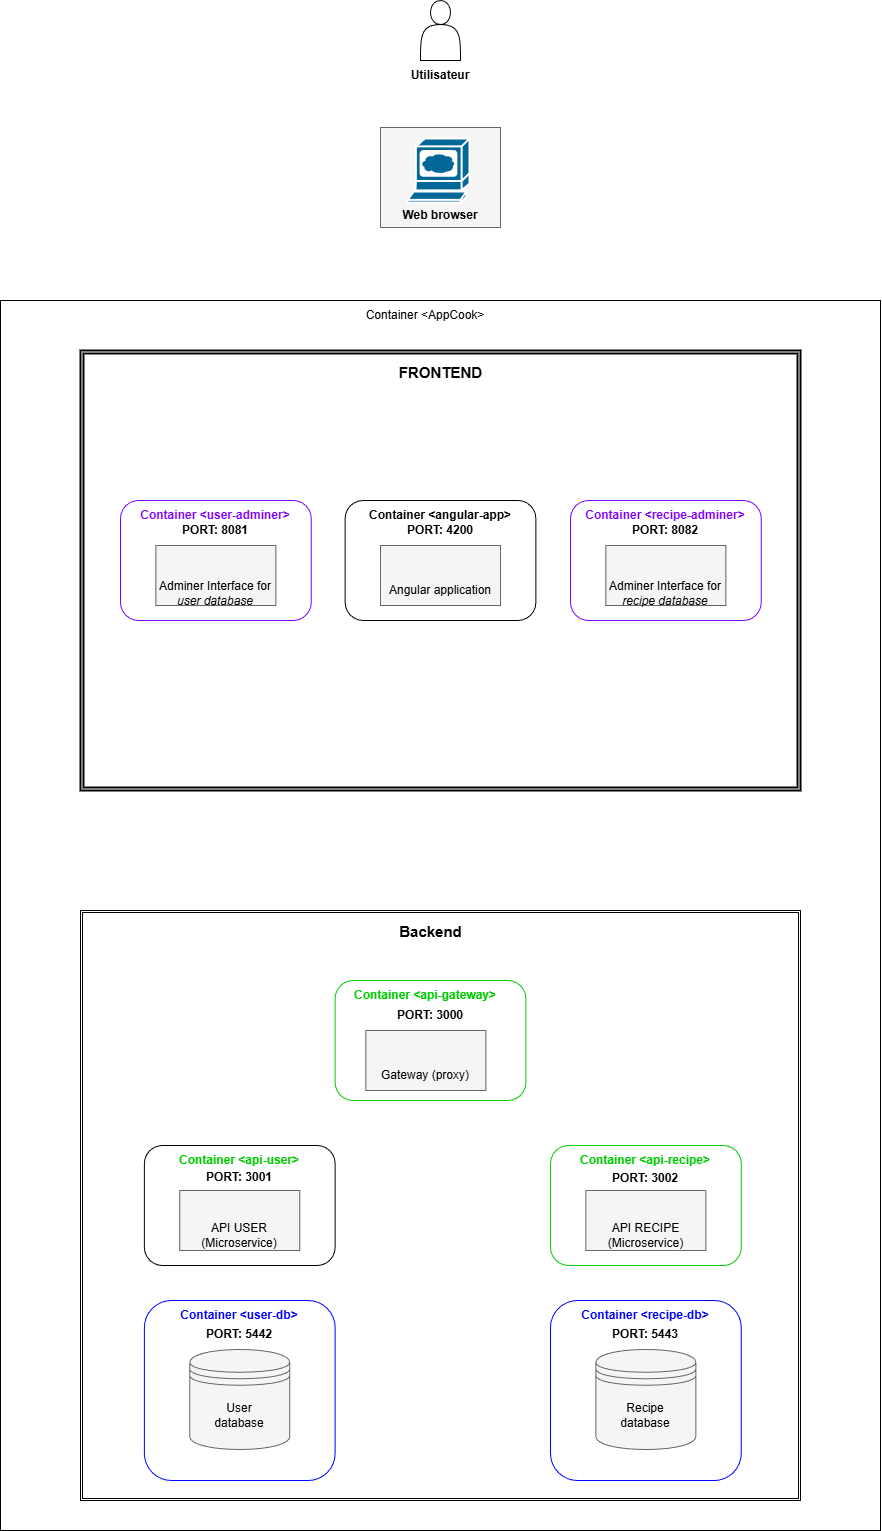

The diagram above was exported from draw.io. Its source (the exported page's mxGraphModel, read from the mxfile embedded in the PNG):
<mxGraphModel dx="1603" dy="1980" grid="1" gridSize="10" guides="1" tooltips="1" connect="1" arrows="1" fold="1" page="1" pageScale="1" pageWidth="827" pageHeight="1169" math="0" shadow="0">
  <root>
    <mxCell id="0" />
    <mxCell id="1" parent="0" />
    <mxCell id="LqFEBH1LLkCDjDtYkO6N-26" parent="1" style="rounded=0;whiteSpace=wrap;html=1;fillColor=#f5f5f5;strokeColor=#666666;fontColor=#333333;" value="" vertex="1">
      <mxGeometry height="60" width="120" x="299.25" y="443" as="geometry" />
    </mxCell>
    <mxCell id="fnoRiJsHNej314kQTGuL-8" parent="1" style="rounded=0;whiteSpace=wrap;html=1;" value="" vertex="1">
      <mxGeometry height="1230" width="880" x="120" y="-450" as="geometry" />
    </mxCell>
    <mxCell id="1GSUKRLjMWfUBPY8kdqG-2" parent="1" style="shape=ext;double=1;rounded=0;whiteSpace=wrap;html=1;movable=1;resizable=1;rotatable=1;deletable=1;editable=1;locked=0;connectable=1;" value="" vertex="1">
      <mxGeometry height="590" width="720" x="200" y="160" as="geometry" />
    </mxCell>
    <mxCell id="1GSUKRLjMWfUBPY8kdqG-3" parent="1" style="text;strokeColor=none;fillColor=none;html=1;fontSize=24;fontStyle=1;verticalAlign=middle;align=center;" value="&lt;font style=&quot;font-size: 15px;&quot;&gt;Backend&lt;/font&gt;" vertex="1">
      <mxGeometry height="20" width="100" x="500" y="169" as="geometry" />
    </mxCell>
    <mxCell id="1GSUKRLjMWfUBPY8kdqG-6" parent="1" style="rounded=1;whiteSpace=wrap;html=1;movable=1;resizable=1;rotatable=1;deletable=1;editable=1;locked=0;connectable=1;fontColor=default;strokeColor=#00CC00;" value="" vertex="1">
      <mxGeometry height="120" width="190.75" x="454.63" y="230" as="geometry" />
    </mxCell>
    <mxCell id="1GSUKRLjMWfUBPY8kdqG-7" parent="1" style="text;html=1;whiteSpace=wrap;strokeColor=none;fillColor=none;align=center;verticalAlign=middle;rounded=0;movable=1;resizable=1;rotatable=1;deletable=1;editable=1;locked=0;connectable=1;fontColor=#00CC00;fontStyle=1" value="Container &amp;lt;api-gateway&amp;gt;" vertex="1">
      <mxGeometry height="30" width="170" x="460.38" y="230" as="geometry" />
    </mxCell>
    <mxCell id="1GSUKRLjMWfUBPY8kdqG-9" parent="1" style="text;html=1;whiteSpace=wrap;strokeColor=none;fillColor=none;align=center;verticalAlign=middle;rounded=0;movable=0;resizable=0;rotatable=0;deletable=0;editable=0;locked=1;connectable=0;" value="&lt;b&gt;PORT: 3000&lt;/b&gt;" vertex="1">
      <mxGeometry height="30" width="86" x="507" y="250" as="geometry" />
    </mxCell>
    <mxCell id="1GSUKRLjMWfUBPY8kdqG-10" parent="1" style="rounded=1;whiteSpace=wrap;html=1;movable=1;resizable=1;rotatable=1;deletable=1;editable=1;locked=0;connectable=1;strokeColor=#00CC00;" value="" vertex="1">
      <mxGeometry height="120" width="190.75" x="670" y="395" as="geometry" />
    </mxCell>
    <mxCell id="1GSUKRLjMWfUBPY8kdqG-11" parent="1" style="text;html=1;whiteSpace=wrap;strokeColor=none;fillColor=none;align=center;verticalAlign=middle;rounded=0;movable=1;resizable=1;rotatable=1;deletable=1;editable=1;locked=0;connectable=1;fontColor=#00CC00;fontStyle=1" value="Container &amp;lt;api-recipe&amp;gt;" vertex="1">
      <mxGeometry height="30" width="170" x="680.37" y="395" as="geometry" />
    </mxCell>
    <mxCell id="1GSUKRLjMWfUBPY8kdqG-12" parent="1" style="text;html=1;whiteSpace=wrap;strokeColor=none;fillColor=none;align=center;verticalAlign=middle;rounded=0;movable=1;resizable=1;rotatable=1;deletable=1;editable=1;locked=0;connectable=1;" value="&lt;b&gt;PORT: 3002&lt;/b&gt;" vertex="1">
      <mxGeometry height="30" width="86" x="722.37" y="413" as="geometry" />
    </mxCell>
    <mxCell id="9jIsPK5dXwwsJKviaxuw-1" parent="1" style="rounded=1;whiteSpace=wrap;html=1;movable=0;resizable=0;rotatable=0;deletable=0;editable=0;locked=1;connectable=0;" value="" vertex="1">
      <mxGeometry height="120" width="190.75" x="263.88" y="395" as="geometry" />
    </mxCell>
    <mxCell id="9jIsPK5dXwwsJKviaxuw-3" parent="1" style="text;html=1;whiteSpace=wrap;align=center;verticalAlign=middle;rounded=0;movable=1;resizable=1;rotatable=1;deletable=1;editable=1;locked=0;connectable=1;fontColor=#00CC00;fontStyle=1" value="Container &amp;lt;api-user&amp;gt;" vertex="1">
      <mxGeometry height="30" width="170" x="274.25" y="395" as="geometry" />
    </mxCell>
    <mxCell id="9jIsPK5dXwwsJKviaxuw-4" parent="1" style="text;html=1;whiteSpace=wrap;strokeColor=none;fillColor=none;align=center;verticalAlign=middle;rounded=0;movable=1;resizable=1;rotatable=1;deletable=1;editable=1;locked=0;connectable=1;" value="&lt;b&gt;PORT: 3001&lt;/b&gt;" vertex="1">
      <mxGeometry height="30" width="86" x="316.25" y="412" as="geometry" />
    </mxCell>
    <mxCell id="fnoRiJsHNej314kQTGuL-3" parent="1" style="shape=actor;whiteSpace=wrap;html=1;" value="" vertex="1">
      <mxGeometry height="60" width="40" x="540" y="-750" as="geometry" />
    </mxCell>
    <mxCell id="fnoRiJsHNej314kQTGuL-6" parent="1" style="shape=ext;double=1;rounded=0;whiteSpace=wrap;html=1;movable=1;resizable=1;rotatable=1;deletable=1;editable=1;locked=0;connectable=1;strokeWidth=2;" value="" vertex="1">
      <mxGeometry height="440" width="720" x="200" y="-400" as="geometry" />
    </mxCell>
    <mxCell id="fnoRiJsHNej314kQTGuL-7" parent="1" style="text;strokeColor=none;fillColor=none;html=1;fontSize=24;fontStyle=1;verticalAlign=middle;align=center;" value="&lt;font style=&quot;font-size: 15px;&quot;&gt;FRONTEND&lt;/font&gt;" vertex="1">
      <mxGeometry height="20" width="100" x="510" y="-390" as="geometry" />
    </mxCell>
    <mxCell id="fnoRiJsHNej314kQTGuL-9" parent="1" style="text;html=1;whiteSpace=wrap;strokeColor=none;fillColor=none;align=center;verticalAlign=middle;rounded=0;" value="Container &amp;lt;AppCook&amp;gt;" vertex="1">
      <mxGeometry height="30" width="190" x="450.38" y="-450" as="geometry" />
    </mxCell>
    <mxCell id="fnoRiJsHNej314kQTGuL-10" parent="1" style="rounded=1;whiteSpace=wrap;html=1;movable=1;resizable=1;rotatable=1;deletable=1;editable=1;locked=0;connectable=1;" value="" vertex="1">
      <mxGeometry height="120" width="190.75" x="464.63" y="-250" as="geometry" />
    </mxCell>
    <mxCell id="fnoRiJsHNej314kQTGuL-11" parent="1" style="text;html=1;whiteSpace=wrap;strokeColor=none;fillColor=none;align=center;verticalAlign=middle;rounded=0;movable=1;resizable=1;rotatable=1;deletable=1;editable=1;locked=0;connectable=1;fontStyle=1" value="Container &amp;lt;angular-app&amp;gt;" vertex="1">
      <mxGeometry height="30" width="170" x="475" y="-250" as="geometry" />
    </mxCell>
    <mxCell id="fnoRiJsHNej314kQTGuL-12" parent="1" style="text;html=1;whiteSpace=wrap;strokeColor=none;fillColor=none;align=center;verticalAlign=middle;rounded=0;movable=1;resizable=1;rotatable=1;deletable=1;editable=1;locked=0;connectable=1;" value="&lt;b&gt;PORT: 4200&lt;/b&gt;" vertex="1">
      <mxGeometry height="30" width="86" x="517" y="-235" as="geometry" />
    </mxCell>
    <mxCell id="LqFEBH1LLkCDjDtYkO6N-1" parent="1" style="rounded=1;whiteSpace=wrap;html=1;movable=1;resizable=1;rotatable=1;deletable=1;editable=1;locked=0;connectable=1;strokeColor=#0000FF;" value="" vertex="1">
      <mxGeometry height="180" width="190.75" x="263.88" y="550" as="geometry" />
    </mxCell>
    <mxCell id="LqFEBH1LLkCDjDtYkO6N-2" parent="1" style="rounded=1;whiteSpace=wrap;html=1;movable=1;resizable=1;rotatable=1;deletable=1;editable=1;locked=0;connectable=1;strokeColor=#0000FF;" value="" vertex="1">
      <mxGeometry height="180" width="190.75" x="669.99" y="550" as="geometry" />
    </mxCell>
    <mxCell id="LqFEBH1LLkCDjDtYkO6N-3" parent="1" style="text;html=1;whiteSpace=wrap;align=center;verticalAlign=middle;rounded=0;movable=1;resizable=1;rotatable=1;deletable=1;editable=1;locked=0;connectable=1;fontColor=#0000FF;fontStyle=1" value="Container &amp;lt;user-db&amp;gt;" vertex="1">
      <mxGeometry height="30" width="170" x="274.25" y="550" as="geometry" />
    </mxCell>
    <mxCell id="LqFEBH1LLkCDjDtYkO6N-4" parent="1" style="text;html=1;whiteSpace=wrap;align=center;verticalAlign=middle;rounded=0;movable=1;resizable=1;rotatable=1;deletable=1;editable=1;locked=0;connectable=1;fontColor=#0000FF;fontStyle=1" value="Container &amp;lt;recipe-db&amp;gt;" vertex="1">
      <mxGeometry height="30" width="170" x="680.36" y="550" as="geometry" />
    </mxCell>
    <mxCell id="LqFEBH1LLkCDjDtYkO6N-5" parent="1" style="text;html=1;whiteSpace=wrap;strokeColor=none;fillColor=none;align=center;verticalAlign=middle;rounded=0;movable=1;resizable=1;rotatable=1;deletable=1;editable=1;locked=0;connectable=1;" value="&lt;b&gt;PORT: 5442&lt;/b&gt;" vertex="1">
      <mxGeometry height="30" width="86" x="316.26" y="569" as="geometry" />
    </mxCell>
    <mxCell id="LqFEBH1LLkCDjDtYkO6N-6" parent="1" style="text;html=1;whiteSpace=wrap;strokeColor=none;fillColor=none;align=center;verticalAlign=middle;rounded=0;movable=1;resizable=1;rotatable=1;deletable=1;editable=1;locked=0;connectable=1;" value="&lt;b&gt;PORT: 5443&lt;/b&gt;" vertex="1">
      <mxGeometry height="30" width="86" x="722.38" y="569" as="geometry" />
    </mxCell>
    <mxCell id="LqFEBH1LLkCDjDtYkO6N-7" parent="1" style="shape=datastore;whiteSpace=wrap;html=1;fillColor=#f5f5f5;fontColor=#333333;strokeColor=#666666;" value="" vertex="1">
      <mxGeometry height="100" width="100" x="309.25" y="599" as="geometry" />
    </mxCell>
    <mxCell id="LqFEBH1LLkCDjDtYkO6N-21" parent="1" style="text;html=1;whiteSpace=wrap;strokeColor=none;fillColor=none;align=center;verticalAlign=middle;rounded=0;" value="User database" vertex="1">
      <mxGeometry height="30" width="60" x="329.25" y="650" as="geometry" />
    </mxCell>
    <mxCell id="LqFEBH1LLkCDjDtYkO6N-22" parent="1" style="shape=datastore;whiteSpace=wrap;html=1;fillColor=#f5f5f5;fontColor=#333333;strokeColor=#666666;" value="" vertex="1">
      <mxGeometry height="100" width="100" x="715.36" y="599" as="geometry" />
    </mxCell>
    <mxCell id="LqFEBH1LLkCDjDtYkO6N-23" parent="1" style="text;html=1;whiteSpace=wrap;strokeColor=none;fillColor=none;align=center;verticalAlign=middle;rounded=0;" value="Recipe database" vertex="1">
      <mxGeometry height="30" width="60" x="735.36" y="650" as="geometry" />
    </mxCell>
    <mxCell id="LqFEBH1LLkCDjDtYkO6N-27" parent="1" style="rounded=0;whiteSpace=wrap;html=1;fillColor=#f5f5f5;fontColor=#333333;strokeColor=#666666;" value="" vertex="1">
      <mxGeometry height="60" width="120" x="299.26" y="440" as="geometry" />
    </mxCell>
    <mxCell id="fnoRiJsHNej314kQTGuL-4" parent="1" style="text;html=1;whiteSpace=wrap;strokeColor=none;fillColor=none;align=center;verticalAlign=middle;rounded=0;movable=1;resizable=1;rotatable=1;deletable=1;editable=1;locked=0;connectable=1;" value="API USER (Microservice)" vertex="1">
      <mxGeometry height="30" width="60" x="329.25" y="470" as="geometry" />
    </mxCell>
    <mxCell id="LqFEBH1LLkCDjDtYkO6N-28" parent="1" style="rounded=0;whiteSpace=wrap;html=1;fillColor=#f5f5f5;fontColor=#333333;strokeColor=#666666;" value="" vertex="1">
      <mxGeometry height="60" width="120" x="705.36" y="440" as="geometry" />
    </mxCell>
    <mxCell id="fnoRiJsHNej314kQTGuL-5" parent="1" style="text;html=1;whiteSpace=wrap;strokeColor=none;fillColor=none;align=center;verticalAlign=middle;rounded=0;movable=1;resizable=1;rotatable=1;deletable=1;editable=1;locked=0;connectable=1;" value="API RECIPE (Microservice)" vertex="1">
      <mxGeometry height="30" width="65.38" x="732.69" y="470" as="geometry" />
    </mxCell>
    <mxCell id="LqFEBH1LLkCDjDtYkO6N-29" parent="1" style="rounded=0;whiteSpace=wrap;html=1;fillColor=#f5f5f5;fontColor=#333333;strokeColor=#666666;" value="" vertex="1">
      <mxGeometry height="60" width="120" x="500.01" y="-205" as="geometry" />
    </mxCell>
    <mxCell id="LqFEBH1LLkCDjDtYkO6N-30" parent="1" style="text;html=1;whiteSpace=wrap;strokeColor=none;fillColor=none;align=center;verticalAlign=middle;rounded=0;movable=1;resizable=1;rotatable=1;deletable=1;editable=1;locked=0;connectable=1;" value="Angular application" vertex="1">
      <mxGeometry height="30" width="120" x="500" y="-175" as="geometry" />
    </mxCell>
    <mxCell id="LqFEBH1LLkCDjDtYkO6N-32" parent="1" style="rounded=0;whiteSpace=wrap;html=1;fillColor=#f5f5f5;fontColor=#333333;strokeColor=#666666;" value="" vertex="1">
      <mxGeometry height="60" width="120" x="485.39" y="280" as="geometry" />
    </mxCell>
    <mxCell id="LqFEBH1LLkCDjDtYkO6N-33" parent="1" style="text;html=1;whiteSpace=wrap;strokeColor=none;fillColor=none;align=center;verticalAlign=middle;rounded=0;movable=1;resizable=1;rotatable=1;deletable=1;editable=1;locked=0;connectable=1;" value="Gateway (proxy)" vertex="1">
      <mxGeometry height="30" width="120" x="485.38" y="310" as="geometry" />
    </mxCell>
    <mxCell id="LqFEBH1LLkCDjDtYkO6N-34" parent="1" style="rounded=1;whiteSpace=wrap;html=1;movable=1;resizable=1;rotatable=1;deletable=1;editable=1;locked=0;connectable=1;strokeColor=#7F00FF;" value="" vertex="1">
      <mxGeometry height="120" width="190.75" x="240" y="-250" as="geometry" />
    </mxCell>
    <mxCell id="LqFEBH1LLkCDjDtYkO6N-35" parent="1" style="text;html=1;whiteSpace=wrap;strokeColor=none;fillColor=none;align=center;verticalAlign=middle;rounded=0;movable=1;resizable=1;rotatable=1;deletable=1;editable=1;locked=0;connectable=1;fontColor=#7F00FF;fontStyle=1" value="Container &amp;lt;user-adminer&amp;gt;" vertex="1">
      <mxGeometry height="30" width="170" x="250.37" y="-250" as="geometry" />
    </mxCell>
    <mxCell id="LqFEBH1LLkCDjDtYkO6N-36" parent="1" style="text;html=1;whiteSpace=wrap;strokeColor=none;fillColor=none;align=center;verticalAlign=middle;rounded=0;movable=1;resizable=1;rotatable=1;deletable=1;editable=1;locked=0;connectable=1;" value="&lt;b&gt;PORT: 8081&lt;/b&gt;" vertex="1">
      <mxGeometry height="30" width="86" x="292.37" y="-235" as="geometry" />
    </mxCell>
    <mxCell id="LqFEBH1LLkCDjDtYkO6N-37" parent="1" style="rounded=0;whiteSpace=wrap;html=1;fillColor=#f5f5f5;fontColor=#333333;strokeColor=#666666;" value="" vertex="1">
      <mxGeometry height="60" width="120" x="275.38" y="-205" as="geometry" />
    </mxCell>
    <mxCell id="LqFEBH1LLkCDjDtYkO6N-38" parent="1" style="rounded=1;whiteSpace=wrap;html=1;movable=1;resizable=1;rotatable=1;deletable=1;editable=1;locked=0;connectable=1;strokeColor=#7F00FF;" value="" vertex="1">
      <mxGeometry height="120" width="190.75" x="690" y="-250" as="geometry" />
    </mxCell>
    <mxCell id="LqFEBH1LLkCDjDtYkO6N-39" parent="1" style="text;html=1;whiteSpace=wrap;strokeColor=none;fillColor=none;align=center;verticalAlign=middle;rounded=0;movable=1;resizable=1;rotatable=1;deletable=1;editable=1;locked=0;connectable=1;fontColor=#7F00FF;fontStyle=1" value="Container &amp;lt;recipe-adminer&amp;gt;" vertex="1">
      <mxGeometry height="30" width="170" x="700.37" y="-250" as="geometry" />
    </mxCell>
    <mxCell id="LqFEBH1LLkCDjDtYkO6N-40" parent="1" style="text;html=1;whiteSpace=wrap;strokeColor=none;fillColor=none;align=center;verticalAlign=middle;rounded=0;movable=1;resizable=1;rotatable=1;deletable=1;editable=1;locked=0;connectable=1;" value="&lt;b&gt;PORT: 8082&lt;/b&gt;" vertex="1">
      <mxGeometry height="30" width="86" x="742.37" y="-235" as="geometry" />
    </mxCell>
    <mxCell id="LqFEBH1LLkCDjDtYkO6N-41" parent="1" style="rounded=0;whiteSpace=wrap;html=1;fillColor=#f5f5f5;fontColor=#333333;strokeColor=#666666;" value="" vertex="1">
      <mxGeometry height="60" width="120" x="725.38" y="-205" as="geometry" />
    </mxCell>
    <mxCell id="LqFEBH1LLkCDjDtYkO6N-42" parent="1" style="text;html=1;whiteSpace=wrap;strokeColor=none;fillColor=none;align=center;verticalAlign=middle;rounded=0;movable=1;resizable=1;rotatable=1;deletable=1;editable=1;locked=0;connectable=1;" value="Adminer Interface for &lt;i&gt;user database&lt;/i&gt;" vertex="1">
      <mxGeometry height="25" width="120" x="275.38" y="-170" as="geometry" />
    </mxCell>
    <mxCell id="LqFEBH1LLkCDjDtYkO6N-43" parent="1" style="text;html=1;whiteSpace=wrap;strokeColor=none;fillColor=none;align=center;verticalAlign=middle;rounded=0;movable=1;resizable=1;rotatable=1;deletable=1;editable=1;locked=0;connectable=1;" value="Adminer Interface for &lt;i&gt;recipe database&lt;/i&gt;" vertex="1">
      <mxGeometry height="25" width="120" x="725.38" y="-170" as="geometry" />
    </mxCell>
    <mxCell id="LqFEBH1LLkCDjDtYkO6N-44" parent="1" style="text;html=1;whiteSpace=wrap;strokeColor=none;fillColor=none;align=center;verticalAlign=middle;rounded=0;" value="&lt;b&gt;Utilisateur&lt;/b&gt;" vertex="1">
      <mxGeometry height="30" width="60" x="530" y="-690" as="geometry" />
    </mxCell>
    <mxCell id="LqFEBH1LLkCDjDtYkO6N-45" parent="1" style="rounded=0;whiteSpace=wrap;html=1;fillColor=#f5f5f5;fontColor=#333333;strokeColor=#666666;" value="" vertex="1">
      <mxGeometry height="100" width="120" x="500" y="-623" as="geometry" />
    </mxCell>
    <mxCell id="LqFEBH1LLkCDjDtYkO6N-46" parent="1" style="text;html=1;whiteSpace=wrap;strokeColor=none;fillColor=none;align=center;verticalAlign=middle;rounded=0;movable=1;resizable=1;rotatable=1;deletable=1;editable=1;locked=0;connectable=1;" value="&lt;b&gt;Web browser&lt;/b&gt;" vertex="1">
      <mxGeometry height="25" width="120" x="500" y="-548" as="geometry" />
    </mxCell>
    <mxCell id="LqFEBH1LLkCDjDtYkO6N-47" parent="1" style="sketch=0;html=1;pointerEvents=1;dashed=0;fillColor=#036897;strokeColor=#ffffff;strokeWidth=2;verticalLabelPosition=bottom;verticalAlign=top;align=center;outlineConnect=0;shape=mxgraph.cisco.computers_and_peripherals.web_browser;" value="" vertex="1">
      <mxGeometry height="64" width="62" x="527.01" y="-612" as="geometry" />
    </mxCell>
  </root>
</mxGraphModel>